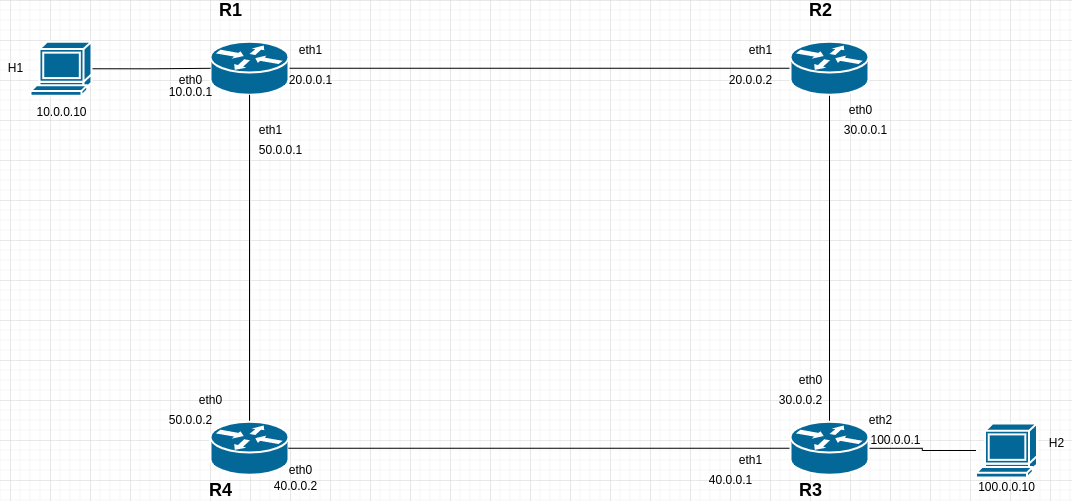

The diagram above was exported from draw.io. Its source (the exported page's mxGraphModel, read from the mxfile embedded in the PNG):
<mxGraphModel dx="1422" dy="712" grid="1" gridSize="10" guides="1" tooltips="1" connect="1" arrows="1" fold="1" page="1" pageScale="1" pageWidth="1100" pageHeight="850" background="none" math="0" shadow="0">
  <root>
    <mxCell id="0" />
    <mxCell id="1" parent="0" />
    <mxCell id="XqqJGZNjQCER-87Xuy9d-11" style="edgeStyle=orthogonalEdgeStyle;rounded=0;orthogonalLoop=1;jettySize=auto;html=1;endArrow=none;endFill=0;strokeColor=#000000;" edge="1" parent="1" source="-omdvx4QRo6U9D3FFERl-3" target="-omdvx4QRo6U9D3FFERl-4">
      <mxGeometry relative="1" as="geometry" />
    </mxCell>
    <mxCell id="-omdvx4QRo6U9D3FFERl-3" value="" style="shape=mxgraph.cisco.routers.router;sketch=0;html=1;pointerEvents=1;dashed=0;fillColor=#036897;strokeColor=#ffffff;strokeWidth=2;verticalLabelPosition=bottom;verticalAlign=top;align=center;outlineConnect=0;" parent="1" vertex="1">
      <mxGeometry x="240" y="201.25" width="78" height="53" as="geometry" />
    </mxCell>
    <mxCell id="XqqJGZNjQCER-87Xuy9d-12" style="edgeStyle=orthogonalEdgeStyle;rounded=0;orthogonalLoop=1;jettySize=auto;html=1;entryX=0.5;entryY=0;entryDx=0;entryDy=0;entryPerimeter=0;endArrow=none;endFill=0;strokeColor=#000000;" edge="1" parent="1" source="-omdvx4QRo6U9D3FFERl-4" target="-omdvx4QRo6U9D3FFERl-7">
      <mxGeometry relative="1" as="geometry" />
    </mxCell>
    <mxCell id="-omdvx4QRo6U9D3FFERl-4" value="" style="shape=mxgraph.cisco.routers.router;sketch=0;html=1;pointerEvents=1;dashed=0;fillColor=#036897;strokeColor=#ffffff;strokeWidth=2;verticalLabelPosition=bottom;verticalAlign=top;align=center;outlineConnect=0;" parent="1" vertex="1">
      <mxGeometry x="820" y="201.25" width="78" height="53" as="geometry" />
    </mxCell>
    <mxCell id="XqqJGZNjQCER-87Xuy9d-14" style="edgeStyle=orthogonalEdgeStyle;rounded=0;orthogonalLoop=1;jettySize=auto;html=1;exitX=0.5;exitY=0;exitDx=0;exitDy=0;exitPerimeter=0;entryX=0.5;entryY=1;entryDx=0;entryDy=0;entryPerimeter=0;endArrow=none;endFill=0;strokeColor=#000000;" edge="1" parent="1" source="-omdvx4QRo6U9D3FFERl-6" target="-omdvx4QRo6U9D3FFERl-3">
      <mxGeometry relative="1" as="geometry" />
    </mxCell>
    <mxCell id="-omdvx4QRo6U9D3FFERl-6" value="" style="shape=mxgraph.cisco.routers.router;sketch=0;html=1;pointerEvents=1;dashed=0;fillColor=#036897;strokeColor=#ffffff;strokeWidth=2;verticalLabelPosition=bottom;verticalAlign=top;align=center;outlineConnect=0;" parent="1" vertex="1">
      <mxGeometry x="240" y="581.25" width="78" height="53" as="geometry" />
    </mxCell>
    <mxCell id="XqqJGZNjQCER-87Xuy9d-13" style="edgeStyle=orthogonalEdgeStyle;rounded=0;orthogonalLoop=1;jettySize=auto;html=1;endArrow=none;endFill=0;strokeColor=#000000;" edge="1" parent="1" source="-omdvx4QRo6U9D3FFERl-7" target="-omdvx4QRo6U9D3FFERl-6">
      <mxGeometry relative="1" as="geometry" />
    </mxCell>
    <mxCell id="XqqJGZNjQCER-87Xuy9d-15" style="edgeStyle=orthogonalEdgeStyle;rounded=0;orthogonalLoop=1;jettySize=auto;html=1;endArrow=none;endFill=0;strokeColor=#000000;" edge="1" parent="1" source="-omdvx4QRo6U9D3FFERl-7" target="-omdvx4QRo6U9D3FFERl-13">
      <mxGeometry relative="1" as="geometry" />
    </mxCell>
    <mxCell id="-omdvx4QRo6U9D3FFERl-7" value="" style="shape=mxgraph.cisco.routers.router;sketch=0;html=1;pointerEvents=1;dashed=0;fillColor=#036897;strokeColor=#ffffff;strokeWidth=2;verticalLabelPosition=bottom;verticalAlign=top;align=center;outlineConnect=0;" parent="1" vertex="1">
      <mxGeometry x="820" y="581.25" width="78" height="53" as="geometry" />
    </mxCell>
    <mxCell id="XqqJGZNjQCER-87Xuy9d-9" style="edgeStyle=orthogonalEdgeStyle;orthogonalLoop=1;jettySize=auto;html=1;exitX=1;exitY=0.5;exitDx=0;exitDy=0;exitPerimeter=0;strokeColor=#000000;rounded=0;endArrow=none;endFill=0;" edge="1" parent="1" source="-omdvx4QRo6U9D3FFERl-12" target="-omdvx4QRo6U9D3FFERl-3">
      <mxGeometry relative="1" as="geometry" />
    </mxCell>
    <mxCell id="-omdvx4QRo6U9D3FFERl-12" value="" style="shape=mxgraph.cisco.computers_and_peripherals.terminal;sketch=0;html=1;pointerEvents=1;dashed=0;fillColor=#036897;strokeColor=#ffffff;strokeWidth=2;verticalLabelPosition=bottom;verticalAlign=top;align=center;outlineConnect=0;" parent="1" vertex="1">
      <mxGeometry x="60" y="201.25" width="61" height="54" as="geometry" />
    </mxCell>
    <mxCell id="-omdvx4QRo6U9D3FFERl-13" value="" style="shape=mxgraph.cisco.computers_and_peripherals.terminal;sketch=0;html=1;pointerEvents=1;dashed=0;fillColor=#036897;strokeColor=#ffffff;strokeWidth=2;verticalLabelPosition=bottom;verticalAlign=top;align=center;outlineConnect=0;" parent="1" vertex="1">
      <mxGeometry x="1005.5" y="583" width="61" height="54" as="geometry" />
    </mxCell>
    <mxCell id="-omdvx4QRo6U9D3FFERl-24" value="&lt;b&gt;&lt;font style=&quot;font-size: 18px&quot;&gt;R1&lt;/font&gt;&lt;/b&gt;" style="text;html=1;align=center;verticalAlign=middle;resizable=0;points=[];autosize=1;strokeColor=none;fillColor=none;" parent="1" vertex="1">
      <mxGeometry x="240" y="160" width="40" height="20" as="geometry" />
    </mxCell>
    <mxCell id="-omdvx4QRo6U9D3FFERl-26" value="H1" style="text;html=1;align=center;verticalAlign=middle;resizable=0;points=[];autosize=1;strokeColor=none;fillColor=none;" parent="1" vertex="1">
      <mxGeometry x="30" y="218.25" width="30" height="20" as="geometry" />
    </mxCell>
    <mxCell id="-omdvx4QRo6U9D3FFERl-28" value="&lt;b&gt;&lt;font style=&quot;font-size: 18px&quot;&gt;R2&lt;/font&gt;&lt;/b&gt;" style="text;html=1;align=center;verticalAlign=middle;resizable=0;points=[];autosize=1;strokeColor=none;fillColor=none;" parent="1" vertex="1">
      <mxGeometry x="830" y="160" width="40" height="20" as="geometry" />
    </mxCell>
    <mxCell id="-omdvx4QRo6U9D3FFERl-30" value="H2" style="text;html=1;align=center;verticalAlign=middle;resizable=0;points=[];autosize=1;strokeColor=none;fillColor=none;" parent="1" vertex="1">
      <mxGeometry x="1070.5" y="593" width="30" height="20" as="geometry" />
    </mxCell>
    <mxCell id="-omdvx4QRo6U9D3FFERl-31" value="&lt;b&gt;&lt;font style=&quot;font-size: 18px&quot;&gt;R3&lt;/font&gt;&lt;/b&gt;" style="text;html=1;align=center;verticalAlign=middle;resizable=0;points=[];autosize=1;strokeColor=none;fillColor=none;" parent="1" vertex="1">
      <mxGeometry x="820" y="640" width="40" height="20" as="geometry" />
    </mxCell>
    <mxCell id="-omdvx4QRo6U9D3FFERl-33" value="&lt;b&gt;&lt;font style=&quot;font-size: 18px&quot;&gt;R4&lt;/font&gt;&lt;/b&gt;" style="text;html=1;align=center;verticalAlign=middle;resizable=0;points=[];autosize=1;strokeColor=none;fillColor=none;" parent="1" vertex="1">
      <mxGeometry x="230" y="640" width="40" height="20" as="geometry" />
    </mxCell>
    <mxCell id="-omdvx4QRo6U9D3FFERl-34" value="10.0.0.10" style="text;html=1;align=center;verticalAlign=middle;resizable=0;points=[];autosize=1;strokeColor=none;fillColor=none;" parent="1" vertex="1">
      <mxGeometry x="55.5" y="262" width="70" height="20" as="geometry" />
    </mxCell>
    <mxCell id="-omdvx4QRo6U9D3FFERl-35" value="100.0.0.10" style="text;html=1;align=center;verticalAlign=middle;resizable=0;points=[];autosize=1;strokeColor=none;fillColor=none;" parent="1" vertex="1">
      <mxGeometry x="1001" y="637" width="70" height="20" as="geometry" />
    </mxCell>
    <mxCell id="-omdvx4QRo6U9D3FFERl-36" value="eth0" style="text;html=1;align=center;verticalAlign=middle;resizable=0;points=[];autosize=1;strokeColor=none;fillColor=none;" parent="1" vertex="1">
      <mxGeometry x="200" y="230" width="40" height="20" as="geometry" />
    </mxCell>
    <mxCell id="-omdvx4QRo6U9D3FFERl-37" value="eth1" style="text;html=1;align=center;verticalAlign=middle;resizable=0;points=[];autosize=1;strokeColor=none;fillColor=none;" parent="1" vertex="1">
      <mxGeometry x="320" y="200" width="40" height="20" as="geometry" />
    </mxCell>
    <mxCell id="-omdvx4QRo6U9D3FFERl-38" value="eth1" style="text;html=1;align=center;verticalAlign=middle;resizable=0;points=[];autosize=1;strokeColor=none;fillColor=none;" parent="1" vertex="1">
      <mxGeometry x="770" y="200" width="40" height="20" as="geometry" />
    </mxCell>
    <mxCell id="-omdvx4QRo6U9D3FFERl-39" value="eth0" style="text;html=1;align=center;verticalAlign=middle;resizable=0;points=[];autosize=1;strokeColor=none;fillColor=none;" parent="1" vertex="1">
      <mxGeometry x="870" y="260" width="40" height="20" as="geometry" />
    </mxCell>
    <mxCell id="-omdvx4QRo6U9D3FFERl-40" value="eth0" style="text;html=1;align=center;verticalAlign=middle;resizable=0;points=[];autosize=1;strokeColor=none;fillColor=none;" parent="1" vertex="1">
      <mxGeometry x="820" y="530" width="40" height="20" as="geometry" />
    </mxCell>
    <mxCell id="-omdvx4QRo6U9D3FFERl-41" value="eth1" style="text;html=1;align=center;verticalAlign=middle;resizable=0;points=[];autosize=1;strokeColor=none;fillColor=none;" parent="1" vertex="1">
      <mxGeometry x="760" y="610" width="40" height="20" as="geometry" />
    </mxCell>
    <mxCell id="-omdvx4QRo6U9D3FFERl-42" value="eth0" style="text;html=1;align=center;verticalAlign=middle;resizable=0;points=[];autosize=1;strokeColor=none;fillColor=none;" parent="1" vertex="1">
      <mxGeometry x="310" y="620" width="40" height="20" as="geometry" />
    </mxCell>
    <mxCell id="-omdvx4QRo6U9D3FFERl-43" value="eth0" style="text;html=1;align=center;verticalAlign=middle;resizable=0;points=[];autosize=1;strokeColor=none;fillColor=none;" parent="1" vertex="1">
      <mxGeometry x="220" y="550" width="40" height="20" as="geometry" />
    </mxCell>
    <mxCell id="-omdvx4QRo6U9D3FFERl-44" value="10.0.0.1" style="text;html=1;align=center;verticalAlign=middle;resizable=0;points=[];autosize=1;strokeColor=none;fillColor=none;" parent="1" vertex="1">
      <mxGeometry x="190" y="242" width="60" height="20" as="geometry" />
    </mxCell>
    <mxCell id="-omdvx4QRo6U9D3FFERl-45" value="20.0.0.1" style="text;html=1;align=center;verticalAlign=middle;resizable=0;points=[];autosize=1;strokeColor=none;fillColor=none;" parent="1" vertex="1">
      <mxGeometry x="310" y="230" width="60" height="20" as="geometry" />
    </mxCell>
    <mxCell id="-omdvx4QRo6U9D3FFERl-46" value="20.0.0.2" style="text;html=1;align=center;verticalAlign=middle;resizable=0;points=[];autosize=1;strokeColor=none;fillColor=none;" parent="1" vertex="1">
      <mxGeometry x="750" y="230" width="60" height="20" as="geometry" />
    </mxCell>
    <mxCell id="-omdvx4QRo6U9D3FFERl-47" value="30.0.0.1" style="text;html=1;align=center;verticalAlign=middle;resizable=0;points=[];autosize=1;strokeColor=none;fillColor=none;" parent="1" vertex="1">
      <mxGeometry x="865" y="280" width="60" height="20" as="geometry" />
    </mxCell>
    <mxCell id="-omdvx4QRo6U9D3FFERl-48" value="30.0.0.2" style="text;html=1;align=center;verticalAlign=middle;resizable=0;points=[];autosize=1;strokeColor=none;fillColor=none;" parent="1" vertex="1">
      <mxGeometry x="800" y="550" width="60" height="20" as="geometry" />
    </mxCell>
    <mxCell id="-omdvx4QRo6U9D3FFERl-49" value="40.0.0.1" style="text;html=1;align=center;verticalAlign=middle;resizable=0;points=[];autosize=1;strokeColor=none;fillColor=none;" parent="1" vertex="1">
      <mxGeometry x="730" y="630" width="60" height="20" as="geometry" />
    </mxCell>
    <mxCell id="-omdvx4QRo6U9D3FFERl-50" value="40.0.0.2" style="text;html=1;align=center;verticalAlign=middle;resizable=0;points=[];autosize=1;strokeColor=none;fillColor=none;" parent="1" vertex="1">
      <mxGeometry x="295" y="635.75" width="60" height="20" as="geometry" />
    </mxCell>
    <mxCell id="-omdvx4QRo6U9D3FFERl-51" value="50.0.0.2" style="text;html=1;align=center;verticalAlign=middle;resizable=0;points=[];autosize=1;strokeColor=none;fillColor=none;" parent="1" vertex="1">
      <mxGeometry x="190" y="570" width="60" height="20" as="geometry" />
    </mxCell>
    <mxCell id="XqqJGZNjQCER-87Xuy9d-16" value="eth1" style="text;html=1;align=center;verticalAlign=middle;resizable=0;points=[];autosize=1;strokeColor=none;fillColor=none;" vertex="1" parent="1">
      <mxGeometry x="280" y="280" width="40" height="20" as="geometry" />
    </mxCell>
    <mxCell id="XqqJGZNjQCER-87Xuy9d-17" value="50.0.0.1" style="text;html=1;align=center;verticalAlign=middle;resizable=0;points=[];autosize=1;strokeColor=none;fillColor=none;" vertex="1" parent="1">
      <mxGeometry x="280" y="300" width="60" height="20" as="geometry" />
    </mxCell>
    <mxCell id="XqqJGZNjQCER-87Xuy9d-18" value="eth2" style="text;html=1;align=center;verticalAlign=middle;resizable=0;points=[];autosize=1;strokeColor=none;fillColor=none;" vertex="1" parent="1">
      <mxGeometry x="890" y="570" width="40" height="20" as="geometry" />
    </mxCell>
    <mxCell id="XqqJGZNjQCER-87Xuy9d-19" value="100.0.0.1" style="text;html=1;align=center;verticalAlign=middle;resizable=0;points=[];autosize=1;strokeColor=none;fillColor=none;" vertex="1" parent="1">
      <mxGeometry x="890" y="590" width="70" height="20" as="geometry" />
    </mxCell>
  </root>
</mxGraphModel>